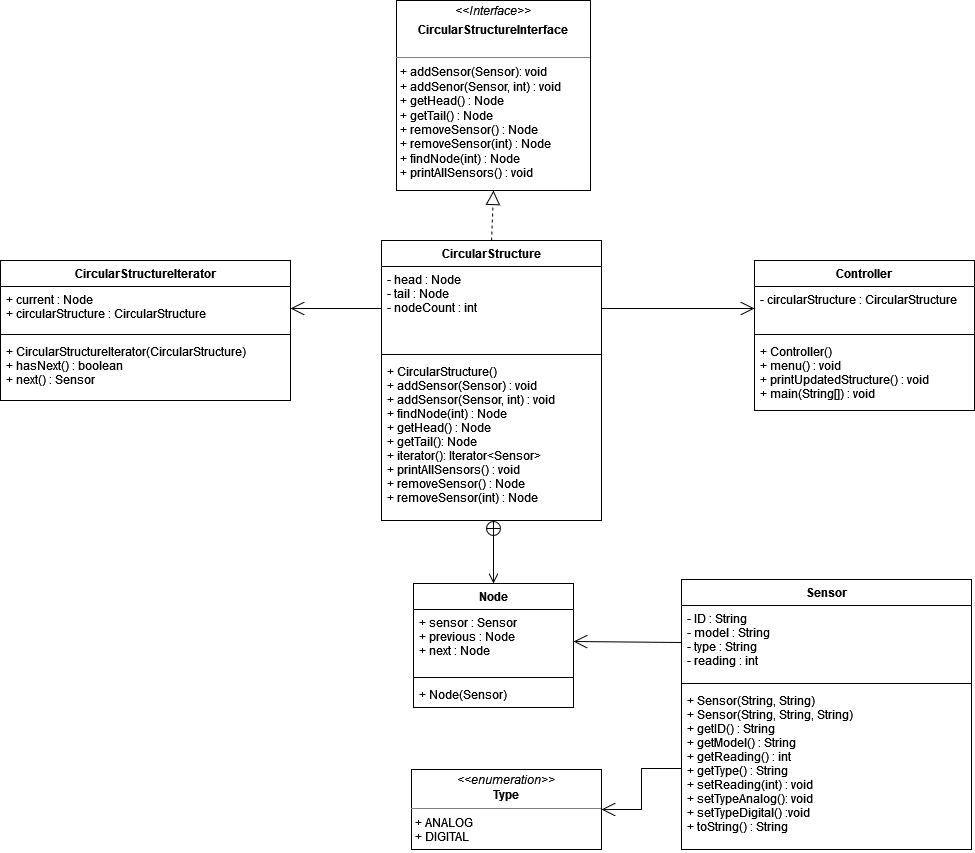

The diagram above was exported from draw.io. Its source (the exported page's mxGraphModel, read from the mxfile embedded in the PNG):
<mxGraphModel dx="2071" dy="1731" grid="1" gridSize="10" guides="1" tooltips="1" connect="1" arrows="1" fold="1" page="1" pageScale="1" pageWidth="850" pageHeight="1100" math="0" shadow="0">
  <root>
    <mxCell id="0" />
    <mxCell id="1" parent="0" />
    <mxCell id="6jqFLnF-4Y_iKoo8CWED-1" value="CircularStructure" style="swimlane;fontStyle=1;align=center;verticalAlign=top;childLayout=stackLayout;horizontal=1;startSize=26;horizontalStack=0;resizeParent=1;resizeParentMax=0;resizeLast=0;collapsible=1;marginBottom=0;" parent="1" vertex="1">
      <mxGeometry x="1" y="230" width="220" height="280" as="geometry" />
    </mxCell>
    <mxCell id="6jqFLnF-4Y_iKoo8CWED-2" value="- head : Node&#10;- tail : Node&#10;- nodeCount : int" style="text;strokeColor=none;fillColor=none;align=left;verticalAlign=top;spacingLeft=4;spacingRight=4;overflow=hidden;rotatable=0;points=[[0,0.5],[1,0.5]];portConstraint=eastwest;" parent="6jqFLnF-4Y_iKoo8CWED-1" vertex="1">
      <mxGeometry y="26" width="220" height="84" as="geometry" />
    </mxCell>
    <mxCell id="6jqFLnF-4Y_iKoo8CWED-3" value="" style="line;strokeWidth=1;fillColor=none;align=left;verticalAlign=middle;spacingTop=-1;spacingLeft=3;spacingRight=3;rotatable=0;labelPosition=right;points=[];portConstraint=eastwest;" parent="6jqFLnF-4Y_iKoo8CWED-1" vertex="1">
      <mxGeometry y="110" width="220" height="8" as="geometry" />
    </mxCell>
    <mxCell id="6jqFLnF-4Y_iKoo8CWED-4" value="+ CircularStructure()&#10;+ addSensor(Sensor) : void&#10;+ addSensor(Sensor, int) : void&#10;+ findNode(int) : Node&#10;+ getHead() : Node&#10;+ getTail(): Node&#10;+ iterator(): Iterator&lt;Sensor&gt;&#10;+ printAllSensors() : void&#10;+ removeSensor() : Node&#10;+ removeSensor(int) : Node" style="text;strokeColor=none;fillColor=none;align=left;verticalAlign=top;spacingLeft=4;spacingRight=4;overflow=hidden;rotatable=0;points=[[0,0.5],[1,0.5]];portConstraint=eastwest;" parent="6jqFLnF-4Y_iKoo8CWED-1" vertex="1">
      <mxGeometry y="118" width="220" height="162" as="geometry" />
    </mxCell>
    <mxCell id="6jqFLnF-4Y_iKoo8CWED-5" value="Node" style="swimlane;fontStyle=1;align=center;verticalAlign=top;childLayout=stackLayout;horizontal=1;startSize=26;horizontalStack=0;resizeParent=1;resizeParentMax=0;resizeLast=0;collapsible=1;marginBottom=0;" parent="1" vertex="1">
      <mxGeometry x="33" y="573" width="160" height="124" as="geometry">
        <mxRectangle x="22" y="413" width="60" height="26" as="alternateBounds" />
      </mxGeometry>
    </mxCell>
    <mxCell id="6jqFLnF-4Y_iKoo8CWED-6" value="+ sensor : Sensor&#10;+ previous : Node&#10;+ next : Node" style="text;strokeColor=none;fillColor=none;align=left;verticalAlign=top;spacingLeft=4;spacingRight=4;overflow=hidden;rotatable=0;points=[[0,0.5],[1,0.5]];portConstraint=eastwest;" parent="6jqFLnF-4Y_iKoo8CWED-5" vertex="1">
      <mxGeometry y="26" width="160" height="64" as="geometry" />
    </mxCell>
    <mxCell id="6jqFLnF-4Y_iKoo8CWED-7" value="" style="line;strokeWidth=1;fillColor=none;align=left;verticalAlign=middle;spacingTop=-1;spacingLeft=3;spacingRight=3;rotatable=0;labelPosition=right;points=[];portConstraint=eastwest;" parent="6jqFLnF-4Y_iKoo8CWED-5" vertex="1">
      <mxGeometry y="90" width="160" height="8" as="geometry" />
    </mxCell>
    <mxCell id="6jqFLnF-4Y_iKoo8CWED-8" value="+ Node(Sensor)" style="text;strokeColor=none;fillColor=none;align=left;verticalAlign=top;spacingLeft=4;spacingRight=4;overflow=hidden;rotatable=0;points=[[0,0.5],[1,0.5]];portConstraint=eastwest;" parent="6jqFLnF-4Y_iKoo8CWED-5" vertex="1">
      <mxGeometry y="98" width="160" height="26" as="geometry" />
    </mxCell>
    <mxCell id="6jqFLnF-4Y_iKoo8CWED-9" value="" style="endArrow=open;startArrow=circlePlus;endFill=0;startFill=0;endSize=8;html=1;rounded=0;entryX=0.5;entryY=0;entryDx=0;entryDy=0;" parent="1" target="6jqFLnF-4Y_iKoo8CWED-5" edge="1">
      <mxGeometry width="160" relative="1" as="geometry">
        <mxPoint x="113" y="510" as="sourcePoint" />
        <mxPoint x="131" y="440" as="targetPoint" />
      </mxGeometry>
    </mxCell>
    <mxCell id="6jqFLnF-4Y_iKoo8CWED-10" value="Controller" style="swimlane;fontStyle=1;align=center;verticalAlign=top;childLayout=stackLayout;horizontal=1;startSize=26;horizontalStack=0;resizeParent=1;resizeParentMax=0;resizeLast=0;collapsible=1;marginBottom=0;" parent="1" vertex="1">
      <mxGeometry x="374" y="250" width="220" height="150" as="geometry" />
    </mxCell>
    <mxCell id="6jqFLnF-4Y_iKoo8CWED-11" value="- circularStructure : CircularStructure" style="text;strokeColor=none;fillColor=none;align=left;verticalAlign=top;spacingLeft=4;spacingRight=4;overflow=hidden;rotatable=0;points=[[0,0.5],[1,0.5]];portConstraint=eastwest;" parent="6jqFLnF-4Y_iKoo8CWED-10" vertex="1">
      <mxGeometry y="26" width="220" height="44" as="geometry" />
    </mxCell>
    <mxCell id="6jqFLnF-4Y_iKoo8CWED-12" value="" style="line;strokeWidth=1;fillColor=none;align=left;verticalAlign=middle;spacingTop=-1;spacingLeft=3;spacingRight=3;rotatable=0;labelPosition=right;points=[];portConstraint=eastwest;" parent="6jqFLnF-4Y_iKoo8CWED-10" vertex="1">
      <mxGeometry y="70" width="220" height="8" as="geometry" />
    </mxCell>
    <mxCell id="6jqFLnF-4Y_iKoo8CWED-13" value="+ Controller()&#10;+ menu() : void&#10;+ printUpdatedStructure() : void&#10;+ main(String[]) : void" style="text;strokeColor=none;fillColor=none;align=left;verticalAlign=top;spacingLeft=4;spacingRight=4;overflow=hidden;rotatable=0;points=[[0,0.5],[1,0.5]];portConstraint=eastwest;" parent="6jqFLnF-4Y_iKoo8CWED-10" vertex="1">
      <mxGeometry y="78" width="220" height="72" as="geometry" />
    </mxCell>
    <mxCell id="6jqFLnF-4Y_iKoo8CWED-14" value="Sensor" style="swimlane;fontStyle=1;align=center;verticalAlign=top;childLayout=stackLayout;horizontal=1;startSize=26;horizontalStack=0;resizeParent=1;resizeParentMax=0;resizeLast=0;collapsible=1;marginBottom=0;" parent="1" vertex="1">
      <mxGeometry x="301" y="569" width="290" height="270" as="geometry" />
    </mxCell>
    <mxCell id="6jqFLnF-4Y_iKoo8CWED-15" value="- ID : String&#10;- model : String&#10;- type : String&#10;- reading : int" style="text;strokeColor=none;fillColor=none;align=left;verticalAlign=top;spacingLeft=4;spacingRight=4;overflow=hidden;rotatable=0;points=[[0,0.5],[1,0.5]];portConstraint=eastwest;" parent="6jqFLnF-4Y_iKoo8CWED-14" vertex="1">
      <mxGeometry y="26" width="290" height="74" as="geometry" />
    </mxCell>
    <mxCell id="6jqFLnF-4Y_iKoo8CWED-16" value="" style="line;strokeWidth=1;fillColor=none;align=left;verticalAlign=middle;spacingTop=-1;spacingLeft=3;spacingRight=3;rotatable=0;labelPosition=right;points=[];portConstraint=eastwest;" parent="6jqFLnF-4Y_iKoo8CWED-14" vertex="1">
      <mxGeometry y="100" width="290" height="8" as="geometry" />
    </mxCell>
    <mxCell id="6jqFLnF-4Y_iKoo8CWED-17" value="+ Sensor(String, String)&#10;+ Sensor(String, String, String)&#10;+ getID() : String&#10;+ getModel() : String&#10;+ getReading() : int&#10;+ getType() : String&#10;+ setReading(int) : void&#10;+ setTypeAnalog(): void&#10;+ setTypeDigital() :void&#10;+ toString() : String" style="text;strokeColor=none;fillColor=none;align=left;verticalAlign=top;spacingLeft=4;spacingRight=4;overflow=hidden;rotatable=0;points=[[0,0.5],[1,0.5]];portConstraint=eastwest;" parent="6jqFLnF-4Y_iKoo8CWED-14" vertex="1">
      <mxGeometry y="108" width="290" height="162" as="geometry" />
    </mxCell>
    <mxCell id="6jqFLnF-4Y_iKoo8CWED-18" value="CircularStructureIterator" style="swimlane;fontStyle=1;align=center;verticalAlign=top;childLayout=stackLayout;horizontal=1;startSize=26;horizontalStack=0;resizeParent=1;resizeParentMax=0;resizeLast=0;collapsible=1;marginBottom=0;" parent="1" vertex="1">
      <mxGeometry x="-380" y="250" width="290" height="140" as="geometry" />
    </mxCell>
    <mxCell id="6jqFLnF-4Y_iKoo8CWED-19" value="+ current : Node&#10;+ circularStructure : CircularStructure" style="text;strokeColor=none;fillColor=none;align=left;verticalAlign=top;spacingLeft=4;spacingRight=4;overflow=hidden;rotatable=0;points=[[0,0.5],[1,0.5]];portConstraint=eastwest;" parent="6jqFLnF-4Y_iKoo8CWED-18" vertex="1">
      <mxGeometry y="26" width="290" height="44" as="geometry" />
    </mxCell>
    <mxCell id="6jqFLnF-4Y_iKoo8CWED-20" value="" style="line;strokeWidth=1;fillColor=none;align=left;verticalAlign=middle;spacingTop=-1;spacingLeft=3;spacingRight=3;rotatable=0;labelPosition=right;points=[];portConstraint=eastwest;" parent="6jqFLnF-4Y_iKoo8CWED-18" vertex="1">
      <mxGeometry y="70" width="290" height="8" as="geometry" />
    </mxCell>
    <mxCell id="6jqFLnF-4Y_iKoo8CWED-21" value="+ CircularStructureIterator(CircularStructure)&#10;+ hasNext() : boolean&#10;+ next() : Sensor" style="text;strokeColor=none;fillColor=none;align=left;verticalAlign=top;spacingLeft=4;spacingRight=4;overflow=hidden;rotatable=0;points=[[0,0.5],[1,0.5]];portConstraint=eastwest;fontStyle=0" parent="6jqFLnF-4Y_iKoo8CWED-18" vertex="1">
      <mxGeometry y="78" width="290" height="62" as="geometry" />
    </mxCell>
    <mxCell id="6jqFLnF-4Y_iKoo8CWED-22" value="" style="endArrow=open;endFill=1;endSize=12;html=1;rounded=0;exitX=0;exitY=0.5;exitDx=0;exitDy=0;entryX=1;entryY=0.5;entryDx=0;entryDy=0;" parent="1" source="6jqFLnF-4Y_iKoo8CWED-15" target="6jqFLnF-4Y_iKoo8CWED-6" edge="1">
      <mxGeometry width="160" relative="1" as="geometry">
        <mxPoint x="101" y="500" as="sourcePoint" />
        <mxPoint x="261" y="500" as="targetPoint" />
      </mxGeometry>
    </mxCell>
    <mxCell id="6jqFLnF-4Y_iKoo8CWED-23" value="" style="endArrow=open;endFill=1;endSize=12;html=1;rounded=0;entryX=1;entryY=0.5;entryDx=0;entryDy=0;exitX=0;exitY=0.5;exitDx=0;exitDy=0;" parent="1" source="6jqFLnF-4Y_iKoo8CWED-2" target="6jqFLnF-4Y_iKoo8CWED-19" edge="1">
      <mxGeometry width="160" relative="1" as="geometry">
        <mxPoint x="101" y="500" as="sourcePoint" />
        <mxPoint x="261" y="500" as="targetPoint" />
      </mxGeometry>
    </mxCell>
    <mxCell id="6jqFLnF-4Y_iKoo8CWED-24" value="" style="endArrow=open;endFill=1;endSize=12;html=1;rounded=0;entryX=0;entryY=0.5;entryDx=0;entryDy=0;exitX=1;exitY=0.5;exitDx=0;exitDy=0;" parent="1" source="6jqFLnF-4Y_iKoo8CWED-2" target="6jqFLnF-4Y_iKoo8CWED-11" edge="1">
      <mxGeometry width="160" relative="1" as="geometry">
        <mxPoint x="101" y="500" as="sourcePoint" />
        <mxPoint x="261" y="500" as="targetPoint" />
      </mxGeometry>
    </mxCell>
    <mxCell id="DkwwZaOuZud6hmSig-p0-1" value="&lt;p style=&quot;margin: 0px ; margin-top: 4px ; text-align: center&quot;&gt;&lt;i&gt;&amp;lt;&amp;lt;enumeration&amp;gt;&amp;gt;&lt;/i&gt;&lt;br&gt;&lt;b&gt;Type&lt;/b&gt;&lt;/p&gt;&lt;hr size=&quot;1&quot;&gt;&lt;p style=&quot;margin: 0px ; margin-left: 4px&quot;&gt;+ ANALOG&lt;/p&gt;&lt;p style=&quot;margin: 0px ; margin-left: 4px&quot;&gt;+ DIGITAL&lt;/p&gt;" style="verticalAlign=top;align=left;overflow=fill;fontSize=12;fontFamily=Helvetica;html=1;" parent="1" vertex="1">
      <mxGeometry x="31" y="759" width="190" height="80" as="geometry" />
    </mxCell>
    <mxCell id="DkwwZaOuZud6hmSig-p0-3" value="" style="endArrow=open;endFill=1;endSize=12;html=1;rounded=0;entryX=1;entryY=0.5;entryDx=0;entryDy=0;exitX=0;exitY=0.5;exitDx=0;exitDy=0;" parent="1" source="6jqFLnF-4Y_iKoo8CWED-17" target="DkwwZaOuZud6hmSig-p0-1" edge="1">
      <mxGeometry width="160" relative="1" as="geometry">
        <mxPoint x="111" y="600" as="sourcePoint" />
        <mxPoint x="271" y="600" as="targetPoint" />
        <Array as="points">
          <mxPoint x="261" y="758" />
          <mxPoint x="261" y="799" />
        </Array>
      </mxGeometry>
    </mxCell>
    <mxCell id="gPQdeCLQJEF2g2bae23I-5" value="&lt;p style=&quot;margin: 0px ; margin-top: 4px ; text-align: center&quot;&gt;&lt;i&gt;&amp;lt;&amp;lt;Interface&amp;gt;&amp;gt;&lt;/i&gt;&lt;/p&gt;&lt;p style=&quot;margin: 0px ; margin-top: 4px ; text-align: center&quot;&gt;&lt;b&gt;CircularStructureInterface&lt;/b&gt;&lt;br&gt;&lt;/p&gt;&lt;br&gt;&lt;hr size=&quot;1&quot;&gt;&lt;p style=&quot;margin: 0px ; margin-left: 4px&quot;&gt;+ addSensor(Sensor): void&lt;/p&gt;&lt;p style=&quot;margin: 0px ; margin-left: 4px&quot;&gt;+ addSenor(Sensor, int) : void&lt;/p&gt;&lt;p style=&quot;margin: 0px ; margin-left: 4px&quot;&gt;+ getHead() : Node&lt;/p&gt;&lt;p style=&quot;margin: 0px ; margin-left: 4px&quot;&gt;+ getTail() : Node&lt;/p&gt;&lt;p style=&quot;margin: 0px ; margin-left: 4px&quot;&gt;+ removeSensor() : Node&lt;br&gt;+ removeSensor(int) : Node&lt;/p&gt;&lt;p style=&quot;margin: 0px ; margin-left: 4px&quot;&gt;+ findNode(int) : Node&lt;/p&gt;&lt;p style=&quot;margin: 0px ; margin-left: 4px&quot;&gt;+ printAllSensors() : void&lt;br&gt;&lt;/p&gt;&lt;p style=&quot;margin: 0px ; margin-left: 4px&quot;&gt;&lt;br&gt;&lt;/p&gt;" style="verticalAlign=top;align=left;overflow=fill;fontSize=12;fontFamily=Helvetica;html=1;" vertex="1" parent="1">
      <mxGeometry x="16" y="-10" width="194" height="190" as="geometry" />
    </mxCell>
    <mxCell id="gPQdeCLQJEF2g2bae23I-7" value="" style="endArrow=block;dashed=1;endFill=0;endSize=12;html=1;rounded=0;exitX=0.5;exitY=0;exitDx=0;exitDy=0;entryX=0.5;entryY=1;entryDx=0;entryDy=0;" edge="1" parent="1" source="6jqFLnF-4Y_iKoo8CWED-1" target="gPQdeCLQJEF2g2bae23I-5">
      <mxGeometry width="160" relative="1" as="geometry">
        <mxPoint x="60" y="210" as="sourcePoint" />
        <mxPoint x="220" y="210" as="targetPoint" />
      </mxGeometry>
    </mxCell>
  </root>
</mxGraphModel>